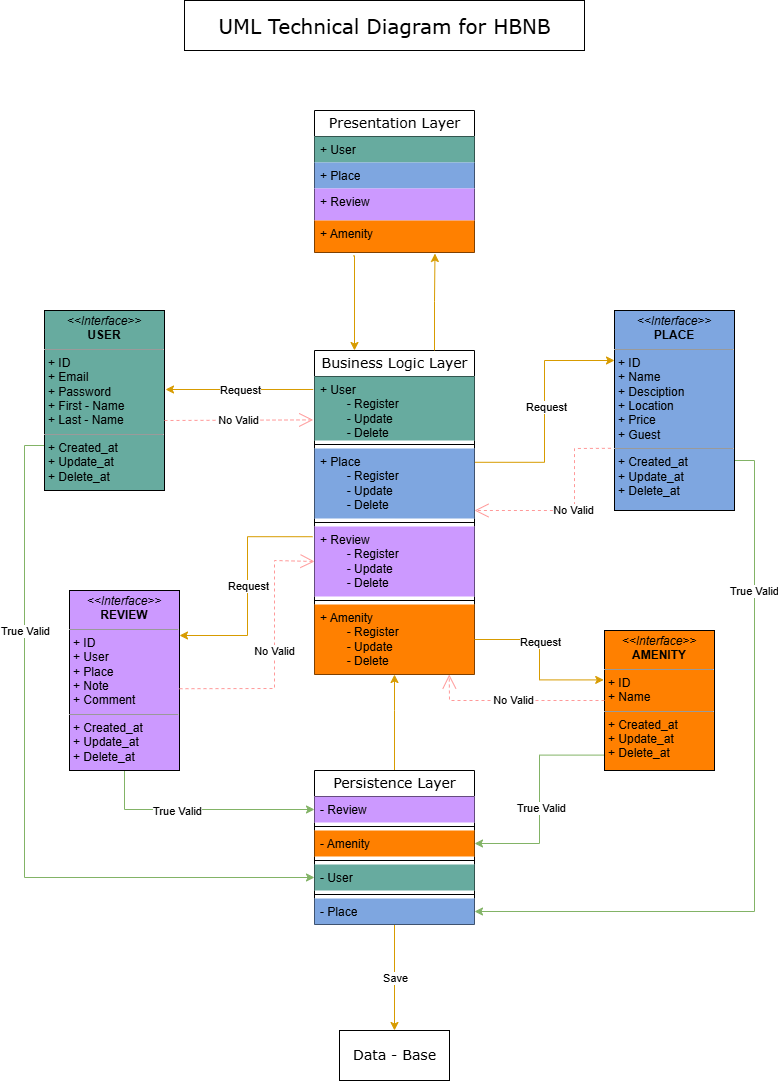

The diagram above was exported from draw.io. Its source (the exported page's mxGraphModel, read from the mxfile embedded in the PNG):
<mxGraphModel dx="1042" dy="578" grid="1" gridSize="10" guides="1" tooltips="1" connect="1" arrows="1" fold="1" page="1" pageScale="1" pageWidth="850" pageHeight="1100" background="none" math="0" shadow="0">
  <root>
    <mxCell id="0" />
    <mxCell id="1" parent="0" />
    <mxCell id="nRGXKOv6OOQK_rFY6fbh-15" value="" style="edgeStyle=orthogonalEdgeStyle;rounded=0;orthogonalLoop=1;jettySize=auto;html=1;fillColor=#ffe6cc;strokeColor=#d79b00;" edge="1" parent="1" source="17acba5748e5396b-2" target="5d2195bd80daf111-13">
      <mxGeometry relative="1" as="geometry" />
    </mxCell>
    <mxCell id="nRGXKOv6OOQK_rFY6fbh-47" value="Save" style="edgeLabel;html=1;align=center;verticalAlign=middle;resizable=0;points=[];" vertex="1" connectable="0" parent="nRGXKOv6OOQK_rFY6fbh-15">
      <mxGeometry x="-0.0038" relative="1" as="geometry">
        <mxPoint as="offset" />
      </mxGeometry>
    </mxCell>
    <mxCell id="nRGXKOv6OOQK_rFY6fbh-24" value="" style="edgeStyle=orthogonalEdgeStyle;rounded=0;orthogonalLoop=1;jettySize=auto;html=1;fillColor=#ffe6cc;strokeColor=#d79b00;" edge="1" parent="1" source="17acba5748e5396b-2" target="nRGXKOv6OOQK_rFY6fbh-3">
      <mxGeometry relative="1" as="geometry">
        <Array as="points">
          <mxPoint x="440" y="720" />
          <mxPoint x="440" y="720" />
        </Array>
      </mxGeometry>
    </mxCell>
    <mxCell id="17acba5748e5396b-2" value="&lt;font style=&quot;font-size: 14px;&quot;&gt;Persistence Layer&lt;/font&gt;" style="swimlane;html=1;fontStyle=0;childLayout=stackLayout;horizontal=1;startSize=26;fillColor=#FFFFFF;horizontalStack=0;resizeParent=1;resizeLast=0;collapsible=1;marginBottom=0;swimlaneFillColor=#ffffff;rounded=0;shadow=0;comic=0;labelBackgroundColor=none;strokeWidth=1;fontFamily=Verdana;fontSize=10;align=center;" parent="1" vertex="1">
      <mxGeometry x="360" y="780" width="160" height="154" as="geometry" />
    </mxCell>
    <mxCell id="17acba5748e5396b-6" value="- Review" style="text;html=1;strokeColor=none;fillColor=#CC99FF;align=left;verticalAlign=top;spacingLeft=4;spacingRight=4;whiteSpace=wrap;overflow=hidden;rotatable=0;points=[[0,0.5],[1,0.5]];portConstraint=eastwest;" parent="17acba5748e5396b-2" vertex="1">
      <mxGeometry y="26" width="160" height="26" as="geometry" />
    </mxCell>
    <mxCell id="nRGXKOv6OOQK_rFY6fbh-38" value="" style="line;strokeWidth=1;fillColor=none;align=left;verticalAlign=middle;spacingTop=-1;spacingLeft=3;spacingRight=3;rotatable=0;labelPosition=right;points=[];portConstraint=eastwest;strokeColor=inherit;" vertex="1" parent="17acba5748e5396b-2">
      <mxGeometry y="52" width="160" height="8" as="geometry" />
    </mxCell>
    <mxCell id="17acba5748e5396b-9" value="- Amenity" style="text;html=1;strokeColor=none;fillColor=#FF8000;align=left;verticalAlign=top;spacingLeft=4;spacingRight=4;whiteSpace=wrap;overflow=hidden;rotatable=0;points=[[0,0.5],[1,0.5]];portConstraint=eastwest;" parent="17acba5748e5396b-2" vertex="1">
      <mxGeometry y="60" width="160" height="26" as="geometry" />
    </mxCell>
    <mxCell id="nRGXKOv6OOQK_rFY6fbh-37" value="" style="line;strokeWidth=1;fillColor=none;align=left;verticalAlign=middle;spacingTop=-1;spacingLeft=3;spacingRight=3;rotatable=0;labelPosition=right;points=[];portConstraint=eastwest;strokeColor=inherit;" vertex="1" parent="17acba5748e5396b-2">
      <mxGeometry y="86" width="160" height="8" as="geometry" />
    </mxCell>
    <mxCell id="17acba5748e5396b-3" value="- User" style="text;html=1;strokeColor=none;fillColor=#67AB9F;align=left;verticalAlign=top;spacingLeft=4;spacingRight=4;whiteSpace=wrap;overflow=hidden;rotatable=0;points=[[0,0.5],[1,0.5]];portConstraint=eastwest;" parent="17acba5748e5396b-2" vertex="1">
      <mxGeometry y="94" width="160" height="26" as="geometry" />
    </mxCell>
    <mxCell id="nRGXKOv6OOQK_rFY6fbh-36" value="" style="line;strokeWidth=1;fillColor=none;align=left;verticalAlign=middle;spacingTop=-1;spacingLeft=3;spacingRight=3;rotatable=0;labelPosition=right;points=[];portConstraint=eastwest;strokeColor=inherit;" vertex="1" parent="17acba5748e5396b-2">
      <mxGeometry y="120" width="160" height="8" as="geometry" />
    </mxCell>
    <mxCell id="17acba5748e5396b-4" value="- Place" style="text;html=1;strokeColor=none;fillColor=#7EA6E0;align=left;verticalAlign=top;spacingLeft=4;spacingRight=4;whiteSpace=wrap;overflow=hidden;rotatable=0;points=[[0,0.5],[1,0.5]];portConstraint=eastwest;" parent="17acba5748e5396b-2" vertex="1">
      <mxGeometry y="128" width="160" height="26" as="geometry" />
    </mxCell>
    <mxCell id="nRGXKOv6OOQK_rFY6fbh-25" style="edgeStyle=orthogonalEdgeStyle;rounded=0;orthogonalLoop=1;jettySize=auto;html=1;entryX=0.25;entryY=0;entryDx=0;entryDy=0;exitX=0.242;exitY=1.106;exitDx=0;exitDy=0;exitPerimeter=0;fillColor=#ffe6cc;strokeColor=#d79b00;" edge="1" parent="1" source="nRGXKOv6OOQK_rFY6fbh-2" target="17acba5748e5396b-30">
      <mxGeometry relative="1" as="geometry">
        <Array as="points">
          <mxPoint x="400" y="265" />
        </Array>
      </mxGeometry>
    </mxCell>
    <mxCell id="17acba5748e5396b-20" value="&lt;font style=&quot;font-size: 14px;&quot;&gt;Presentation Layer&lt;/font&gt;" style="swimlane;html=1;fontStyle=0;childLayout=stackLayout;horizontal=1;startSize=26;fillColor=#FFFFFF;horizontalStack=0;resizeParent=1;resizeLast=0;collapsible=1;marginBottom=0;swimlaneFillColor=#ffffff;rounded=0;shadow=0;comic=0;labelBackgroundColor=none;strokeWidth=1;fontFamily=Verdana;fontSize=10;align=center;" parent="1" vertex="1">
      <mxGeometry x="360" y="120" width="160" height="142" as="geometry" />
    </mxCell>
    <mxCell id="17acba5748e5396b-21" value="+ User" style="text;html=1;strokeColor=none;fillColor=#67AB9F;align=left;verticalAlign=top;spacingLeft=4;spacingRight=4;whiteSpace=wrap;overflow=hidden;rotatable=0;points=[[0,0.5],[1,0.5]];portConstraint=eastwest;" parent="17acba5748e5396b-20" vertex="1">
      <mxGeometry y="26" width="160" height="26" as="geometry" />
    </mxCell>
    <mxCell id="17acba5748e5396b-24" value="+ Place" style="text;html=1;strokeColor=none;fillColor=#7EA6E0;align=left;verticalAlign=top;spacingLeft=4;spacingRight=4;whiteSpace=wrap;overflow=hidden;rotatable=0;points=[[0,0.5],[1,0.5]];portConstraint=eastwest;" parent="17acba5748e5396b-20" vertex="1">
      <mxGeometry y="52" width="160" height="26" as="geometry" />
    </mxCell>
    <mxCell id="17acba5748e5396b-26" value="+ Review" style="text;html=1;strokeColor=none;fillColor=#CC99FF;align=left;verticalAlign=top;spacingLeft=4;spacingRight=4;whiteSpace=wrap;overflow=hidden;rotatable=0;points=[[0,0.5],[1,0.5]];portConstraint=eastwest;" parent="17acba5748e5396b-20" vertex="1">
      <mxGeometry y="78" width="160" height="32" as="geometry" />
    </mxCell>
    <mxCell id="nRGXKOv6OOQK_rFY6fbh-2" value="+ Amenity" style="text;html=1;strokeColor=none;fillColor=#FF8000;align=left;verticalAlign=top;spacingLeft=4;spacingRight=4;whiteSpace=wrap;overflow=hidden;rotatable=0;points=[[0,0.5],[1,0.5]];portConstraint=eastwest;" vertex="1" parent="17acba5748e5396b-20">
      <mxGeometry y="110" width="160" height="32" as="geometry" />
    </mxCell>
    <mxCell id="17acba5748e5396b-30" value="&lt;font style=&quot;font-size: 14px;&quot;&gt;Business Logic Layer&lt;/font&gt;" style="swimlane;html=1;fontStyle=0;childLayout=stackLayout;horizontal=1;startSize=26;fillColor=#FFFFFF;horizontalStack=0;resizeParent=1;resizeLast=0;collapsible=1;marginBottom=0;swimlaneFillColor=#ffffff;rounded=0;shadow=0;comic=0;labelBackgroundColor=none;strokeWidth=1;fontFamily=Verdana;fontSize=10;align=center;" parent="1" vertex="1">
      <mxGeometry x="360" y="360" width="160" height="324" as="geometry" />
    </mxCell>
    <mxCell id="17acba5748e5396b-31" value="+ User&lt;div&gt;&lt;span style=&quot;white-space: pre;&quot;&gt;&#09;&lt;/span&gt;- Register&lt;br&gt;&lt;/div&gt;&lt;div&gt;&lt;span style=&quot;white-space: pre;&quot;&gt;&#09;&lt;/span&gt;- Update&lt;br&gt;&lt;/div&gt;&lt;div&gt;&lt;span style=&quot;white-space: pre;&quot;&gt;&#09;&lt;/span&gt;- Delete&lt;br&gt;&lt;/div&gt;" style="text;html=1;strokeColor=none;fillColor=#67AB9F;align=left;verticalAlign=top;spacingLeft=4;spacingRight=4;whiteSpace=wrap;overflow=hidden;rotatable=0;points=[[0,0.5],[1,0.5]];portConstraint=eastwest;" parent="17acba5748e5396b-30" vertex="1">
      <mxGeometry y="26" width="160" height="64" as="geometry" />
    </mxCell>
    <mxCell id="nRGXKOv6OOQK_rFY6fbh-21" value="" style="line;strokeWidth=1;fillColor=none;align=left;verticalAlign=middle;spacingTop=-1;spacingLeft=3;spacingRight=3;rotatable=0;labelPosition=right;points=[];portConstraint=eastwest;strokeColor=inherit;" vertex="1" parent="17acba5748e5396b-30">
      <mxGeometry y="90" width="160" height="8" as="geometry" />
    </mxCell>
    <mxCell id="17acba5748e5396b-32" value="+ Place&lt;div&gt;&lt;span style=&quot;white-space: pre;&quot;&gt;&#09;&lt;/span&gt;- Register&lt;br&gt;&lt;/div&gt;&lt;div&gt;&lt;span style=&quot;white-space: pre;&quot;&gt;&#09;&lt;/span&gt;- Update&lt;br&gt;&lt;/div&gt;&lt;div&gt;&lt;span style=&quot;white-space: pre;&quot;&gt;&#09;&lt;/span&gt;- Delete&lt;br&gt;&lt;/div&gt;" style="text;html=1;strokeColor=none;fillColor=#7EA6E0;align=left;verticalAlign=top;spacingLeft=4;spacingRight=4;whiteSpace=wrap;overflow=hidden;rotatable=0;points=[[0,0.5],[1,0.5]];portConstraint=eastwest;" parent="17acba5748e5396b-30" vertex="1">
      <mxGeometry y="98" width="160" height="70" as="geometry" />
    </mxCell>
    <mxCell id="nRGXKOv6OOQK_rFY6fbh-22" value="" style="line;strokeWidth=1;fillColor=none;align=left;verticalAlign=middle;spacingTop=-1;spacingLeft=3;spacingRight=3;rotatable=0;labelPosition=right;points=[];portConstraint=eastwest;strokeColor=inherit;" vertex="1" parent="17acba5748e5396b-30">
      <mxGeometry y="168" width="160" height="8" as="geometry" />
    </mxCell>
    <mxCell id="17acba5748e5396b-33" value="+ Review&lt;div&gt;&lt;span style=&quot;white-space: pre;&quot;&gt;&#09;&lt;/span&gt;- Register&lt;br&gt;&lt;/div&gt;&lt;div&gt;&lt;span style=&quot;white-space: pre;&quot;&gt;&#09;&lt;/span&gt;- Update&lt;br&gt;&lt;/div&gt;&lt;div&gt;&lt;span style=&quot;white-space: pre;&quot;&gt;&#09;&lt;/span&gt;- Delete&lt;br&gt;&lt;/div&gt;" style="text;html=1;strokeColor=none;fillColor=#CC99FF;align=left;verticalAlign=top;spacingLeft=4;spacingRight=4;whiteSpace=wrap;overflow=hidden;rotatable=0;points=[[0,0.5],[1,0.5]];portConstraint=eastwest;" parent="17acba5748e5396b-30" vertex="1">
      <mxGeometry y="176" width="160" height="70" as="geometry" />
    </mxCell>
    <mxCell id="nRGXKOv6OOQK_rFY6fbh-23" value="" style="line;strokeWidth=1;fillColor=none;align=left;verticalAlign=middle;spacingTop=-1;spacingLeft=3;spacingRight=3;rotatable=0;labelPosition=right;points=[];portConstraint=eastwest;strokeColor=inherit;" vertex="1" parent="17acba5748e5396b-30">
      <mxGeometry y="246" width="160" height="8" as="geometry" />
    </mxCell>
    <mxCell id="nRGXKOv6OOQK_rFY6fbh-3" value="+ Amenity&lt;div&gt;&lt;span style=&quot;white-space: pre;&quot;&gt;&#09;&lt;/span&gt;- Register&lt;br&gt;&lt;/div&gt;&lt;div&gt;&lt;span style=&quot;white-space: pre;&quot;&gt;&#09;&lt;/span&gt;- Update&lt;br&gt;&lt;/div&gt;&lt;div&gt;&lt;span style=&quot;white-space: pre;&quot;&gt;&#09;&lt;/span&gt;- Delete&lt;br&gt;&lt;/div&gt;" style="text;html=1;strokeColor=none;fillColor=#FF8000;align=left;verticalAlign=top;spacingLeft=4;spacingRight=4;whiteSpace=wrap;overflow=hidden;rotatable=0;points=[[0,0.5],[1,0.5]];portConstraint=eastwest;" vertex="1" parent="17acba5748e5396b-30">
      <mxGeometry y="254" width="160" height="70" as="geometry" />
    </mxCell>
    <mxCell id="5d2195bd80daf111-13" value="&lt;font style=&quot;font-size: 14px;&quot;&gt;Data - Base&lt;/font&gt;" style="html=1;rounded=0;shadow=0;comic=0;labelBackgroundColor=none;strokeWidth=1;fontFamily=Verdana;fontSize=10;align=center;" parent="1" vertex="1">
      <mxGeometry x="385" y="1040" width="110" height="50" as="geometry" />
    </mxCell>
    <mxCell id="nRGXKOv6OOQK_rFY6fbh-10" style="edgeStyle=orthogonalEdgeStyle;rounded=0;orthogonalLoop=1;jettySize=auto;html=1;exitX=0;exitY=0.89;exitDx=0;exitDy=0;entryX=1;entryY=0.5;entryDx=0;entryDy=0;exitPerimeter=0;fillColor=#d5e8d4;strokeColor=#82b366;" edge="1" parent="1" source="5d2195bd80daf111-15" target="17acba5748e5396b-9">
      <mxGeometry relative="1" as="geometry" />
    </mxCell>
    <mxCell id="nRGXKOv6OOQK_rFY6fbh-45" value="True Valid" style="edgeLabel;html=1;align=center;verticalAlign=middle;resizable=0;points=[];" vertex="1" connectable="0" parent="nRGXKOv6OOQK_rFY6fbh-10">
      <mxGeometry x="0.0824" y="1" relative="1" as="geometry">
        <mxPoint as="offset" />
      </mxGeometry>
    </mxCell>
    <mxCell id="5d2195bd80daf111-15" value="&lt;p style=&quot;margin:0px;margin-top:4px;text-align:center;&quot;&gt;&lt;i&gt;&amp;lt;&amp;lt;Interface&amp;gt;&amp;gt;&lt;/i&gt;&lt;br&gt;&lt;b&gt;AMENITY&lt;/b&gt;&lt;/p&gt;&lt;hr size=&quot;1&quot;&gt;&lt;p style=&quot;margin:0px;margin-left:4px;&quot;&gt;+ ID&lt;/p&gt;&lt;p style=&quot;margin:0px;margin-left:4px;&quot;&gt;+ Name&lt;/p&gt;&lt;hr size=&quot;1&quot;&gt;&lt;p style=&quot;margin:0px;margin-left:4px;&quot;&gt;+ Created_at&lt;br&gt;+ Update_at&lt;/p&gt;&lt;p style=&quot;margin:0px;margin-left:4px;&quot;&gt;+ Delete_at&lt;/p&gt;" style="verticalAlign=top;align=left;overflow=fill;fontSize=12;fontFamily=Helvetica;html=1;rounded=0;shadow=0;comic=0;labelBackgroundColor=none;strokeWidth=1;fillColor=#FF8000;" parent="1" vertex="1">
      <mxGeometry x="650" y="640" width="110" height="140" as="geometry" />
    </mxCell>
    <mxCell id="nRGXKOv6OOQK_rFY6fbh-11" style="edgeStyle=orthogonalEdgeStyle;rounded=0;orthogonalLoop=1;jettySize=auto;html=1;exitX=1;exitY=0.75;exitDx=0;exitDy=0;entryX=1;entryY=0.5;entryDx=0;entryDy=0;fillColor=#d5e8d4;strokeColor=#82b366;" edge="1" parent="1" source="5d2195bd80daf111-19" target="17acba5748e5396b-4">
      <mxGeometry relative="1" as="geometry" />
    </mxCell>
    <mxCell id="nRGXKOv6OOQK_rFY6fbh-46" value="True Valid" style="edgeLabel;html=1;align=center;verticalAlign=middle;resizable=0;points=[];" vertex="1" connectable="0" parent="nRGXKOv6OOQK_rFY6fbh-11">
      <mxGeometry x="-0.6011" y="-1" relative="1" as="geometry">
        <mxPoint as="offset" />
      </mxGeometry>
    </mxCell>
    <mxCell id="5d2195bd80daf111-19" value="&lt;p style=&quot;margin:0px;margin-top:4px;text-align:center;&quot;&gt;&lt;i&gt;&amp;lt;&amp;lt;Interface&amp;gt;&amp;gt;&lt;/i&gt;&lt;br&gt;&lt;b&gt;PLACE&lt;/b&gt;&lt;/p&gt;&lt;hr size=&quot;1&quot;&gt;&lt;p style=&quot;margin:0px;margin-left:4px;&quot;&gt;+ ID&lt;br&gt;+ Name&lt;/p&gt;&lt;p style=&quot;margin:0px;margin-left:4px;&quot;&gt;+ Desciption&lt;/p&gt;&lt;p style=&quot;margin:0px;margin-left:4px;&quot;&gt;+ Location&lt;/p&gt;&lt;p style=&quot;margin:0px;margin-left:4px;&quot;&gt;+ Price&lt;/p&gt;&lt;p style=&quot;margin:0px;margin-left:4px;&quot;&gt;+ Guest&lt;/p&gt;&lt;hr size=&quot;1&quot;&gt;&lt;p style=&quot;margin:0px;margin-left:4px;&quot;&gt;+ Created_at&lt;br&gt;+ Update_at&lt;/p&gt;&lt;p style=&quot;margin:0px;margin-left:4px;&quot;&gt;+ Delete_at&lt;/p&gt;" style="verticalAlign=top;align=left;overflow=fill;fontSize=12;fontFamily=Helvetica;html=1;rounded=0;shadow=0;comic=0;labelBackgroundColor=none;strokeWidth=1;fillColor=#7EA6E0;" parent="1" vertex="1">
      <mxGeometry x="660" y="320" width="120" height="200" as="geometry" />
    </mxCell>
    <mxCell id="nRGXKOv6OOQK_rFY6fbh-35" style="edgeStyle=orthogonalEdgeStyle;rounded=0;orthogonalLoop=1;jettySize=auto;html=1;entryX=0;entryY=0.5;entryDx=0;entryDy=0;fillColor=#d5e8d4;strokeColor=#82b366;" edge="1" parent="1" source="5d2195bd80daf111-20" target="17acba5748e5396b-6">
      <mxGeometry relative="1" as="geometry" />
    </mxCell>
    <mxCell id="nRGXKOv6OOQK_rFY6fbh-39" value="True Valid" style="edgeLabel;html=1;align=center;verticalAlign=middle;resizable=0;points=[];" vertex="1" connectable="0" parent="nRGXKOv6OOQK_rFY6fbh-35">
      <mxGeometry x="-0.207" y="-1" relative="1" as="geometry">
        <mxPoint as="offset" />
      </mxGeometry>
    </mxCell>
    <mxCell id="5d2195bd80daf111-20" value="&lt;p style=&quot;margin:0px;margin-top:4px;text-align:center;&quot;&gt;&lt;i&gt;&amp;lt;&amp;lt;Interface&amp;gt;&amp;gt;&lt;/i&gt;&lt;br&gt;&lt;b&gt;REVIEW&lt;/b&gt;&lt;/p&gt;&lt;hr size=&quot;1&quot;&gt;&lt;p style=&quot;margin:0px;margin-left:4px;&quot;&gt;+ ID&lt;br&gt;+ User&lt;/p&gt;&lt;p style=&quot;margin:0px;margin-left:4px;&quot;&gt;+ Place&lt;/p&gt;&lt;p style=&quot;margin:0px;margin-left:4px;&quot;&gt;+ Note&lt;/p&gt;&lt;p style=&quot;margin:0px;margin-left:4px;&quot;&gt;+ Comment&lt;/p&gt;&lt;hr size=&quot;1&quot;&gt;&lt;p style=&quot;margin:0px;margin-left:4px;&quot;&gt;+ Created_at&lt;br&gt;+ Update_at&lt;/p&gt;&lt;p style=&quot;margin:0px;margin-left:4px;&quot;&gt;+ Delete_at&lt;/p&gt;" style="verticalAlign=top;align=left;overflow=fill;fontSize=12;fontFamily=Helvetica;html=1;rounded=0;shadow=0;comic=0;labelBackgroundColor=none;strokeWidth=1;fillColor=#CC99FF;" parent="1" vertex="1">
      <mxGeometry x="115" y="600" width="110" height="180" as="geometry" />
    </mxCell>
    <mxCell id="nRGXKOv6OOQK_rFY6fbh-4" value="&lt;font style=&quot;font-size: 20px;&quot;&gt;UML Technical Diagram for HBNB&lt;/font&gt;" style="html=1;rounded=0;shadow=0;comic=0;labelBackgroundColor=none;strokeWidth=1;fontFamily=Verdana;fontSize=10;align=center;" vertex="1" parent="1">
      <mxGeometry x="230" y="10" width="400" height="50" as="geometry" />
    </mxCell>
    <mxCell id="nRGXKOv6OOQK_rFY6fbh-12" style="edgeStyle=orthogonalEdgeStyle;rounded=0;orthogonalLoop=1;jettySize=auto;html=1;exitX=0;exitY=0.75;exitDx=0;exitDy=0;entryX=0;entryY=0.5;entryDx=0;entryDy=0;fillColor=#d5e8d4;strokeColor=#82b366;" edge="1" parent="1" source="5d2195bd80daf111-18" target="17acba5748e5396b-3">
      <mxGeometry relative="1" as="geometry" />
    </mxCell>
    <mxCell id="nRGXKOv6OOQK_rFY6fbh-34" value="True Valid" style="edgeLabel;html=1;align=center;verticalAlign=middle;resizable=0;points=[];" vertex="1" connectable="0" parent="nRGXKOv6OOQK_rFY6fbh-12">
      <mxGeometry x="-0.4468" relative="1" as="geometry">
        <mxPoint as="offset" />
      </mxGeometry>
    </mxCell>
    <mxCell id="5d2195bd80daf111-18" value="&lt;p style=&quot;margin:0px;margin-top:4px;text-align:center;&quot;&gt;&lt;i&gt;&amp;lt;&amp;lt;Interface&amp;gt;&amp;gt;&lt;/i&gt;&lt;br&gt;&lt;b&gt;USER&lt;/b&gt;&lt;/p&gt;&lt;hr size=&quot;1&quot;&gt;&lt;p style=&quot;margin:0px;margin-left:4px;&quot;&gt;+ ID&lt;br&gt;+ Email&lt;/p&gt;&lt;p style=&quot;margin:0px;margin-left:4px;&quot;&gt;+ Password&lt;/p&gt;&lt;p style=&quot;margin:0px;margin-left:4px;&quot;&gt;+ First - Name&lt;/p&gt;&lt;p style=&quot;margin:0px;margin-left:4px;&quot;&gt;+ Last - Name&lt;/p&gt;&lt;hr size=&quot;1&quot;&gt;&lt;p style=&quot;margin:0px;margin-left:4px;&quot;&gt;+ Created_at&lt;br&gt;+ Update_at&lt;/p&gt;&lt;p style=&quot;margin:0px;margin-left:4px;&quot;&gt;+ Delete_at&lt;/p&gt;" style="verticalAlign=top;align=left;overflow=fill;fontSize=12;fontFamily=Helvetica;html=1;rounded=0;shadow=0;comic=0;labelBackgroundColor=none;strokeWidth=1;fillColor=#67AB9F;" parent="1" vertex="1">
      <mxGeometry x="90" y="320" width="120" height="180" as="geometry" />
    </mxCell>
    <mxCell id="nRGXKOv6OOQK_rFY6fbh-5" style="edgeStyle=orthogonalEdgeStyle;rounded=0;orthogonalLoop=1;jettySize=auto;html=1;exitX=-0.008;exitY=0.203;exitDx=0;exitDy=0;exitPerimeter=0;fillColor=#ffe6cc;strokeColor=#d79b00;" edge="1" parent="1" source="17acba5748e5396b-31">
      <mxGeometry relative="1" as="geometry">
        <mxPoint x="211" y="399" as="targetPoint" />
      </mxGeometry>
    </mxCell>
    <mxCell id="nRGXKOv6OOQK_rFY6fbh-48" value="Request" style="edgeLabel;html=1;align=center;verticalAlign=middle;resizable=0;points=[];" vertex="1" connectable="0" parent="nRGXKOv6OOQK_rFY6fbh-5">
      <mxGeometry x="0.0023" relative="1" as="geometry">
        <mxPoint as="offset" />
      </mxGeometry>
    </mxCell>
    <mxCell id="nRGXKOv6OOQK_rFY6fbh-6" style="edgeStyle=orthogonalEdgeStyle;rounded=0;orthogonalLoop=1;jettySize=auto;html=1;exitX=1.003;exitY=0.197;exitDx=0;exitDy=0;entryX=0;entryY=0.25;entryDx=0;entryDy=0;exitPerimeter=0;fillColor=#ffe6cc;strokeColor=#d79b00;" edge="1" parent="1" source="17acba5748e5396b-32" target="5d2195bd80daf111-19">
      <mxGeometry relative="1" as="geometry" />
    </mxCell>
    <mxCell id="nRGXKOv6OOQK_rFY6fbh-42" value="Request" style="edgeLabel;html=1;align=center;verticalAlign=middle;resizable=0;points=[];" vertex="1" connectable="0" parent="nRGXKOv6OOQK_rFY6fbh-6">
      <mxGeometry x="0.032" y="-1" relative="1" as="geometry">
        <mxPoint as="offset" />
      </mxGeometry>
    </mxCell>
    <mxCell id="nRGXKOv6OOQK_rFY6fbh-28" style="edgeStyle=orthogonalEdgeStyle;rounded=0;orthogonalLoop=1;jettySize=auto;html=1;exitX=0.75;exitY=0;exitDx=0;exitDy=0;entryX=0.753;entryY=1.031;entryDx=0;entryDy=0;entryPerimeter=0;fillColor=#ffe6cc;strokeColor=#d79b00;" edge="1" parent="1" source="17acba5748e5396b-30" target="nRGXKOv6OOQK_rFY6fbh-2">
      <mxGeometry relative="1" as="geometry" />
    </mxCell>
    <mxCell id="nRGXKOv6OOQK_rFY6fbh-29" value="No Valid" style="endArrow=open;endSize=12;dashed=1;html=1;rounded=0;fillColor=#f8cecc;strokeColor=#FF9999;entryX=-0.008;entryY=0.678;entryDx=0;entryDy=0;entryPerimeter=0;" edge="1" parent="1" target="17acba5748e5396b-31">
      <mxGeometry width="160" relative="1" as="geometry">
        <mxPoint x="210" y="430" as="sourcePoint" />
        <mxPoint x="330" y="430" as="targetPoint" />
      </mxGeometry>
    </mxCell>
    <mxCell id="nRGXKOv6OOQK_rFY6fbh-30" value="No Valid" style="endArrow=open;endSize=12;dashed=1;html=1;rounded=0;fillColor=#f8cecc;strokeColor=#FF9999;exitX=1;exitY=0.5;exitDx=0;exitDy=0;entryX=0;entryY=0.5;entryDx=0;entryDy=0;" edge="1" parent="1" target="17acba5748e5396b-33">
      <mxGeometry width="160" relative="1" as="geometry">
        <mxPoint x="225" y="698.21" as="sourcePoint" />
        <mxPoint x="358.0799999999999" y="600" as="targetPoint" />
        <Array as="points">
          <mxPoint x="320" y="698" />
          <mxPoint x="320" y="570" />
        </Array>
      </mxGeometry>
    </mxCell>
    <mxCell id="nRGXKOv6OOQK_rFY6fbh-31" value="No Valid" style="endArrow=open;endSize=12;dashed=1;html=1;rounded=0;fillColor=#f8cecc;strokeColor=#FF9999;exitX=-0.03;exitY=0.639;exitDx=0;exitDy=0;exitPerimeter=0;" edge="1" parent="1">
      <mxGeometry width="160" relative="1" as="geometry">
        <mxPoint x="656.4000000000001" y="457.79999999999995" as="sourcePoint" />
        <mxPoint x="520" y="520" as="targetPoint" />
        <Array as="points">
          <mxPoint x="620" y="458" />
          <mxPoint x="620" y="520" />
        </Array>
        <mxPoint as="offset" />
      </mxGeometry>
    </mxCell>
    <mxCell id="nRGXKOv6OOQK_rFY6fbh-32" value="No Valid" style="endArrow=open;endSize=12;dashed=1;html=1;rounded=0;fillColor=#f8cecc;strokeColor=#FF9999;entryX=0.842;entryY=1.02;entryDx=0;entryDy=0;entryPerimeter=0;exitX=0;exitY=0.5;exitDx=0;exitDy=0;" edge="1" parent="1" source="5d2195bd80daf111-15">
      <mxGeometry width="160" relative="1" as="geometry">
        <mxPoint x="650" y="718.6" as="sourcePoint" />
        <mxPoint x="494.72" y="684.0000000000001" as="targetPoint" />
        <Array as="points">
          <mxPoint x="495" y="710" />
        </Array>
      </mxGeometry>
    </mxCell>
    <mxCell id="nRGXKOv6OOQK_rFY6fbh-40" style="edgeStyle=orthogonalEdgeStyle;rounded=0;orthogonalLoop=1;jettySize=auto;html=1;entryX=1;entryY=0.25;entryDx=0;entryDy=0;exitX=-0.012;exitY=0.146;exitDx=0;exitDy=0;exitPerimeter=0;fillColor=#ffe6cc;strokeColor=#d79b00;" edge="1" parent="1" source="17acba5748e5396b-33" target="5d2195bd80daf111-20">
      <mxGeometry relative="1" as="geometry">
        <mxPoint x="385" y="560" as="sourcePoint" />
        <mxPoint x="250" y="634" as="targetPoint" />
        <Array as="points">
          <mxPoint x="293" y="546" />
          <mxPoint x="293" y="645" />
        </Array>
      </mxGeometry>
    </mxCell>
    <mxCell id="nRGXKOv6OOQK_rFY6fbh-41" value="Request" style="edgeLabel;html=1;align=center;verticalAlign=middle;resizable=0;points=[];" vertex="1" connectable="0" parent="nRGXKOv6OOQK_rFY6fbh-40">
      <mxGeometry x="-0.0195" relative="1" as="geometry">
        <mxPoint as="offset" />
      </mxGeometry>
    </mxCell>
    <mxCell id="nRGXKOv6OOQK_rFY6fbh-43" style="edgeStyle=orthogonalEdgeStyle;rounded=0;orthogonalLoop=1;jettySize=auto;html=1;exitX=1;exitY=0.5;exitDx=0;exitDy=0;entryX=-0.007;entryY=0.353;entryDx=0;entryDy=0;entryPerimeter=0;fillColor=#ffe6cc;strokeColor=#d79b00;" edge="1" parent="1" source="nRGXKOv6OOQK_rFY6fbh-3" target="5d2195bd80daf111-15">
      <mxGeometry relative="1" as="geometry" />
    </mxCell>
    <mxCell id="nRGXKOv6OOQK_rFY6fbh-44" value="Request" style="edgeLabel;html=1;align=center;verticalAlign=middle;resizable=0;points=[];" vertex="1" connectable="0" parent="nRGXKOv6OOQK_rFY6fbh-43">
      <mxGeometry x="-0.2124" relative="1" as="geometry">
        <mxPoint as="offset" />
      </mxGeometry>
    </mxCell>
  </root>
</mxGraphModel>